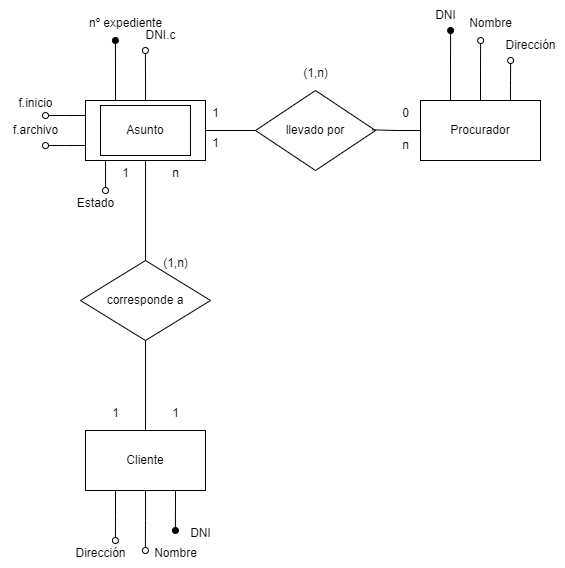

The diagram above was exported from draw.io. Its source (the exported page's mxGraphModel, read from the mxfile embedded in the PNG):
<mxGraphModel dx="1017" dy="1061" grid="1" gridSize="10" guides="1" tooltips="1" connect="1" arrows="1" fold="1" page="1" pageScale="1" pageWidth="850" pageHeight="1100" math="0" shadow="0">
  <root>
    <mxCell id="0" />
    <mxCell id="1" parent="0" />
    <mxCell id="3ISoc4VKii2FlMqEdn1b-9" style="edgeStyle=orthogonalEdgeStyle;rounded=0;orthogonalLoop=1;jettySize=auto;html=1;exitX=1;exitY=0.5;exitDx=0;exitDy=0;entryX=0;entryY=0.5;entryDx=0;entryDy=0;endArrow=none;endFill=0;" parent="1" source="3ISoc4VKii2FlMqEdn1b-1" target="3ISoc4VKii2FlMqEdn1b-7" edge="1">
      <mxGeometry relative="1" as="geometry" />
    </mxCell>
    <mxCell id="3ISoc4VKii2FlMqEdn1b-18" style="edgeStyle=orthogonalEdgeStyle;rounded=0;orthogonalLoop=1;jettySize=auto;html=1;exitX=0.25;exitY=0;exitDx=0;exitDy=0;endArrow=oval;endFill=1;" parent="1" source="3ISoc4VKii2FlMqEdn1b-1" edge="1">
      <mxGeometry relative="1" as="geometry">
        <mxPoint x="119.90476190476193" y="80" as="targetPoint" />
      </mxGeometry>
    </mxCell>
    <mxCell id="3ISoc4VKii2FlMqEdn1b-20" style="edgeStyle=orthogonalEdgeStyle;rounded=0;orthogonalLoop=1;jettySize=auto;html=1;exitX=0.5;exitY=0;exitDx=0;exitDy=0;endArrow=oval;endFill=0;" parent="1" source="3ISoc4VKii2FlMqEdn1b-1" edge="1">
      <mxGeometry relative="1" as="geometry">
        <mxPoint x="149.90476190476193" y="90" as="targetPoint" />
      </mxGeometry>
    </mxCell>
    <mxCell id="3ISoc4VKii2FlMqEdn1b-29" style="edgeStyle=orthogonalEdgeStyle;rounded=0;orthogonalLoop=1;jettySize=auto;html=1;exitX=0;exitY=0.25;exitDx=0;exitDy=0;endArrow=oval;endFill=0;" parent="1" source="3ISoc4VKii2FlMqEdn1b-1" edge="1">
      <mxGeometry relative="1" as="geometry">
        <mxPoint x="50" y="155.04761904761904" as="targetPoint" />
      </mxGeometry>
    </mxCell>
    <mxCell id="3ISoc4VKii2FlMqEdn1b-31" style="edgeStyle=orthogonalEdgeStyle;rounded=0;orthogonalLoop=1;jettySize=auto;html=1;exitX=0;exitY=0.75;exitDx=0;exitDy=0;endArrow=oval;endFill=0;" parent="1" source="3ISoc4VKii2FlMqEdn1b-1" edge="1">
      <mxGeometry relative="1" as="geometry">
        <mxPoint x="50" y="185.04761904761904" as="targetPoint" />
      </mxGeometry>
    </mxCell>
    <mxCell id="3ISoc4VKii2FlMqEdn1b-33" style="edgeStyle=orthogonalEdgeStyle;rounded=0;orthogonalLoop=1;jettySize=auto;html=1;exitX=0.25;exitY=1;exitDx=0;exitDy=0;endArrow=oval;endFill=0;" parent="1" source="3ISoc4VKii2FlMqEdn1b-1" edge="1">
      <mxGeometry relative="1" as="geometry">
        <mxPoint x="110" y="230" as="targetPoint" />
      </mxGeometry>
    </mxCell>
    <mxCell id="3ISoc4VKii2FlMqEdn1b-1" value="Asunto" style="rounded=0;whiteSpace=wrap;html=1;perimeterSpacing=0;gradientColor=none;" parent="1" vertex="1">
      <mxGeometry x="90" y="140" width="120" height="60" as="geometry" />
    </mxCell>
    <mxCell id="3ISoc4VKii2FlMqEdn1b-10" style="rounded=0;orthogonalLoop=1;jettySize=auto;html=1;exitX=0.75;exitY=1;exitDx=0;exitDy=0;endArrow=oval;endFill=1;" parent="1" source="3ISoc4VKii2FlMqEdn1b-2" edge="1">
      <mxGeometry relative="1" as="geometry">
        <mxPoint x="179.90476190476193" y="570" as="targetPoint" />
      </mxGeometry>
    </mxCell>
    <mxCell id="3ISoc4VKii2FlMqEdn1b-13" style="edgeStyle=orthogonalEdgeStyle;rounded=0;orthogonalLoop=1;jettySize=auto;html=1;exitX=0.5;exitY=1;exitDx=0;exitDy=0;endArrow=oval;endFill=0;" parent="1" source="3ISoc4VKii2FlMqEdn1b-2" edge="1">
      <mxGeometry relative="1" as="geometry">
        <mxPoint x="149.90476190476193" y="590" as="targetPoint" />
      </mxGeometry>
    </mxCell>
    <mxCell id="3ISoc4VKii2FlMqEdn1b-15" style="edgeStyle=orthogonalEdgeStyle;rounded=0;orthogonalLoop=1;jettySize=auto;html=1;exitX=0.25;exitY=1;exitDx=0;exitDy=0;endArrow=oval;endFill=0;" parent="1" source="3ISoc4VKii2FlMqEdn1b-2" edge="1">
      <mxGeometry relative="1" as="geometry">
        <mxPoint x="119.90476190476193" y="580" as="targetPoint" />
      </mxGeometry>
    </mxCell>
    <mxCell id="3ISoc4VKii2FlMqEdn1b-2" value="Cliente" style="rounded=0;whiteSpace=wrap;html=1;" parent="1" vertex="1">
      <mxGeometry x="90" y="470" width="120" height="60" as="geometry" />
    </mxCell>
    <mxCell id="3ISoc4VKii2FlMqEdn1b-4" style="edgeStyle=orthogonalEdgeStyle;rounded=0;orthogonalLoop=1;jettySize=auto;html=1;exitX=0.5;exitY=1;exitDx=0;exitDy=0;entryX=0.5;entryY=0;entryDx=0;entryDy=0;endArrow=none;endFill=0;" parent="1" source="3ISoc4VKii2FlMqEdn1b-3" target="3ISoc4VKii2FlMqEdn1b-2" edge="1">
      <mxGeometry relative="1" as="geometry" />
    </mxCell>
    <mxCell id="3ISoc4VKii2FlMqEdn1b-5" style="edgeStyle=orthogonalEdgeStyle;rounded=0;orthogonalLoop=1;jettySize=auto;html=1;exitX=0.5;exitY=0;exitDx=0;exitDy=0;endArrow=none;endFill=0;" parent="1" source="3ISoc4VKii2FlMqEdn1b-3" target="3ISoc4VKii2FlMqEdn1b-1" edge="1">
      <mxGeometry relative="1" as="geometry" />
    </mxCell>
    <mxCell id="3ISoc4VKii2FlMqEdn1b-3" value="corresponde a" style="rhombus;whiteSpace=wrap;html=1;" parent="1" vertex="1">
      <mxGeometry x="85" y="300" width="130" height="80" as="geometry" />
    </mxCell>
    <mxCell id="3ISoc4VKii2FlMqEdn1b-23" style="edgeStyle=orthogonalEdgeStyle;rounded=0;orthogonalLoop=1;jettySize=auto;html=1;exitX=0.25;exitY=0;exitDx=0;exitDy=0;endArrow=oval;endFill=1;" parent="1" source="3ISoc4VKii2FlMqEdn1b-6" edge="1">
      <mxGeometry relative="1" as="geometry">
        <mxPoint x="455.1428571428571" y="70" as="targetPoint" />
      </mxGeometry>
    </mxCell>
    <mxCell id="3ISoc4VKii2FlMqEdn1b-25" style="edgeStyle=orthogonalEdgeStyle;rounded=0;orthogonalLoop=1;jettySize=auto;html=1;exitX=0.5;exitY=0;exitDx=0;exitDy=0;endArrow=oval;endFill=0;" parent="1" source="3ISoc4VKii2FlMqEdn1b-6" edge="1">
      <mxGeometry relative="1" as="geometry">
        <mxPoint x="485.1428571428571" y="80" as="targetPoint" />
      </mxGeometry>
    </mxCell>
    <mxCell id="3ISoc4VKii2FlMqEdn1b-27" style="edgeStyle=orthogonalEdgeStyle;rounded=0;orthogonalLoop=1;jettySize=auto;html=1;exitX=0.75;exitY=0;exitDx=0;exitDy=0;endArrow=oval;endFill=0;" parent="1" source="3ISoc4VKii2FlMqEdn1b-6" edge="1">
      <mxGeometry relative="1" as="geometry">
        <mxPoint x="515.1428571428571" y="100" as="targetPoint" />
      </mxGeometry>
    </mxCell>
    <mxCell id="3ISoc4VKii2FlMqEdn1b-6" value="Procurador" style="rounded=0;whiteSpace=wrap;html=1;" parent="1" vertex="1">
      <mxGeometry x="425" y="140" width="120" height="60" as="geometry" />
    </mxCell>
    <mxCell id="3ISoc4VKii2FlMqEdn1b-7" value="llevado por" style="rhombus;whiteSpace=wrap;html=1;" parent="1" vertex="1">
      <mxGeometry x="260" y="130" width="120" height="80" as="geometry" />
    </mxCell>
    <mxCell id="3ISoc4VKii2FlMqEdn1b-8" style="edgeStyle=orthogonalEdgeStyle;rounded=0;orthogonalLoop=1;jettySize=auto;html=1;exitX=0;exitY=0.5;exitDx=0;exitDy=0;entryX=0.973;entryY=0.492;entryDx=0;entryDy=0;entryPerimeter=0;endArrow=none;endFill=0;" parent="1" source="3ISoc4VKii2FlMqEdn1b-6" target="3ISoc4VKii2FlMqEdn1b-7" edge="1">
      <mxGeometry relative="1" as="geometry" />
    </mxCell>
    <mxCell id="3ISoc4VKii2FlMqEdn1b-12" value="DNI" style="text;html=1;align=center;verticalAlign=middle;resizable=0;points=[];autosize=1;strokeColor=none;fillColor=none;" parent="1" vertex="1">
      <mxGeometry x="185" y="558" width="40" height="30" as="geometry" />
    </mxCell>
    <mxCell id="3ISoc4VKii2FlMqEdn1b-14" value="Nombre" style="text;html=1;align=center;verticalAlign=middle;resizable=0;points=[];autosize=1;strokeColor=none;fillColor=none;" parent="1" vertex="1">
      <mxGeometry x="145" y="578" width="70" height="30" as="geometry" />
    </mxCell>
    <mxCell id="3ISoc4VKii2FlMqEdn1b-16" value="Dirección" style="text;html=1;align=center;verticalAlign=middle;resizable=0;points=[];autosize=1;strokeColor=none;fillColor=none;" parent="1" vertex="1">
      <mxGeometry x="70" y="578" width="70" height="30" as="geometry" />
    </mxCell>
    <mxCell id="3ISoc4VKii2FlMqEdn1b-19" value="nº expediente" style="text;html=1;align=center;verticalAlign=middle;resizable=0;points=[];autosize=1;strokeColor=none;fillColor=none;" parent="1" vertex="1">
      <mxGeometry x="80" y="48" width="100" height="30" as="geometry" />
    </mxCell>
    <mxCell id="3ISoc4VKii2FlMqEdn1b-21" value="DNI.c" style="text;html=1;align=center;verticalAlign=middle;resizable=0;points=[];autosize=1;strokeColor=none;fillColor=none;" parent="1" vertex="1">
      <mxGeometry x="140" y="60" width="50" height="30" as="geometry" />
    </mxCell>
    <mxCell id="3ISoc4VKii2FlMqEdn1b-24" value="DNI" style="text;html=1;align=center;verticalAlign=middle;resizable=0;points=[];autosize=1;strokeColor=none;fillColor=none;" parent="1" vertex="1">
      <mxGeometry x="430" y="40" width="40" height="30" as="geometry" />
    </mxCell>
    <mxCell id="3ISoc4VKii2FlMqEdn1b-26" value="Nombre" style="text;html=1;align=center;verticalAlign=middle;resizable=0;points=[];autosize=1;strokeColor=none;fillColor=none;" parent="1" vertex="1">
      <mxGeometry x="460" y="48" width="70" height="30" as="geometry" />
    </mxCell>
    <mxCell id="3ISoc4VKii2FlMqEdn1b-28" value="Dirección" style="text;html=1;align=center;verticalAlign=middle;resizable=0;points=[];autosize=1;strokeColor=none;fillColor=none;" parent="1" vertex="1">
      <mxGeometry x="500" y="70" width="70" height="30" as="geometry" />
    </mxCell>
    <mxCell id="3ISoc4VKii2FlMqEdn1b-30" value="f.inicio" style="text;html=1;align=center;verticalAlign=middle;resizable=0;points=[];autosize=1;strokeColor=none;fillColor=none;" parent="1" vertex="1">
      <mxGeometry x="10" y="128" width="60" height="30" as="geometry" />
    </mxCell>
    <mxCell id="3ISoc4VKii2FlMqEdn1b-32" value="f.archivo" style="text;html=1;align=center;verticalAlign=middle;resizable=0;points=[];autosize=1;strokeColor=none;fillColor=none;" parent="1" vertex="1">
      <mxGeometry x="5" y="155" width="70" height="30" as="geometry" />
    </mxCell>
    <mxCell id="3ISoc4VKii2FlMqEdn1b-34" value="Estado" style="text;html=1;align=center;verticalAlign=middle;resizable=0;points=[];autosize=1;strokeColor=none;fillColor=none;" parent="1" vertex="1">
      <mxGeometry x="70" y="228" width="60" height="30" as="geometry" />
    </mxCell>
    <mxCell id="3ISoc4VKii2FlMqEdn1b-35" value="1" style="text;html=1;align=center;verticalAlign=middle;resizable=0;points=[];autosize=1;strokeColor=none;fillColor=none;" parent="1" vertex="1">
      <mxGeometry x="165" y="438" width="30" height="30" as="geometry" />
    </mxCell>
    <mxCell id="3ISoc4VKii2FlMqEdn1b-36" value="n" style="text;html=1;align=center;verticalAlign=middle;resizable=0;points=[];autosize=1;strokeColor=none;fillColor=none;" parent="1" vertex="1">
      <mxGeometry x="165" y="198" width="30" height="30" as="geometry" />
    </mxCell>
    <mxCell id="3ISoc4VKii2FlMqEdn1b-37" value="1" style="text;html=1;align=center;verticalAlign=middle;resizable=0;points=[];autosize=1;strokeColor=none;fillColor=none;" parent="1" vertex="1">
      <mxGeometry x="115" y="198" width="30" height="30" as="geometry" />
    </mxCell>
    <mxCell id="3ISoc4VKii2FlMqEdn1b-38" value="1" style="text;html=1;align=center;verticalAlign=middle;resizable=0;points=[];autosize=1;strokeColor=none;fillColor=none;" parent="1" vertex="1">
      <mxGeometry x="105" y="438" width="30" height="30" as="geometry" />
    </mxCell>
    <mxCell id="3ISoc4VKii2FlMqEdn1b-39" value="(1,n)" style="text;html=1;align=center;verticalAlign=middle;resizable=0;points=[];autosize=1;strokeColor=none;fillColor=none;" parent="1" vertex="1">
      <mxGeometry x="155" y="288" width="50" height="30" as="geometry" />
    </mxCell>
    <mxCell id="3ISoc4VKii2FlMqEdn1b-41" value="1" style="text;html=1;align=center;verticalAlign=middle;resizable=0;points=[];autosize=1;strokeColor=none;fillColor=none;" parent="1" vertex="1">
      <mxGeometry x="205" y="138" width="30" height="30" as="geometry" />
    </mxCell>
    <mxCell id="3ISoc4VKii2FlMqEdn1b-42" value="0" style="text;html=1;align=center;verticalAlign=middle;resizable=0;points=[];autosize=1;strokeColor=none;fillColor=none;" parent="1" vertex="1">
      <mxGeometry x="395" y="138" width="30" height="30" as="geometry" />
    </mxCell>
    <mxCell id="3ISoc4VKii2FlMqEdn1b-43" value="n" style="text;html=1;align=center;verticalAlign=middle;resizable=0;points=[];autosize=1;strokeColor=none;fillColor=none;" parent="1" vertex="1">
      <mxGeometry x="395" y="170" width="30" height="30" as="geometry" />
    </mxCell>
    <mxCell id="3ISoc4VKii2FlMqEdn1b-44" value="1" style="text;html=1;align=center;verticalAlign=middle;resizable=0;points=[];autosize=1;strokeColor=none;fillColor=none;" parent="1" vertex="1">
      <mxGeometry x="205" y="168" width="30" height="30" as="geometry" />
    </mxCell>
    <mxCell id="3ISoc4VKii2FlMqEdn1b-45" value="(1,n)" style="text;html=1;align=center;verticalAlign=middle;resizable=0;points=[];autosize=1;strokeColor=none;fillColor=none;" parent="1" vertex="1">
      <mxGeometry x="295" y="98" width="50" height="30" as="geometry" />
    </mxCell>
    <mxCell id="nELZM0st5H0PtVtjxEsz-1" value="" style="rounded=0;whiteSpace=wrap;html=1;fillColor=none;" vertex="1" parent="1">
      <mxGeometry x="105" y="145" width="90" height="50" as="geometry" />
    </mxCell>
  </root>
</mxGraphModel>